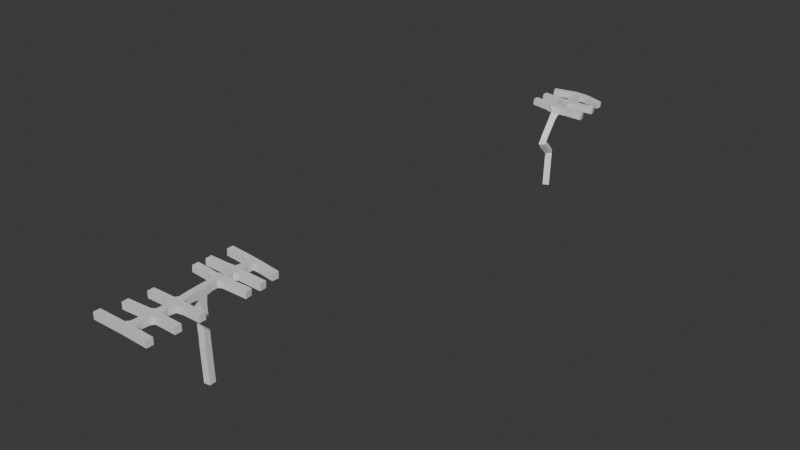 # Source: Antenna.blend  (saved by Blender 4.5.90; exported with 4.5.12 LTS)
import bpy
from mathutils import Matrix  # noqa: F401  (used for matrix-valued properties, if any)

bpy.ops.wm.read_factory_settings(use_empty=True)
scene = bpy.context.scene
scene.name = 'Scene'

# ---- collections
col_collection = bpy.data.collections.new('Collection'); scene.collection.children.link(col_collection)
col_export = bpy.data.collections.new('Export'); scene.collection.children.link(col_export)

# ---- materials (node trees are filled in below, after node groups)
mat_material = bpy.data.materials.new('Material')
mat_material.alpha_threshold = 0.0
mat_material.roughness = 0.5
mat_material.line_color = (0.0, 0.0, 0.0, 1.0)
mat_material_001 = bpy.data.materials.new('Material.001')
mat_material_001.alpha_threshold = 0.0
mat_material_001.roughness = 0.5
mat_material_001.line_color = (0.0, 0.0, 0.0, 1.0)

# ---- material node trees
mat_material.use_nodes = True; mat_material.node_tree.nodes.clear()
_N = mat_material.node_tree.nodes; _L = mat_material.node_tree.links
n0 = _N.new('ShaderNodeOutputMaterial'); n0.name = 'Material Output'; n0.location = (200, 100)
n1 = _N.new('ShaderNodeBsdfPrincipled'); n1.name = 'Principled BSDF'; n1.location = (-200, 100)
n1.inputs[3].default_value = 1.45
_L.new(n1.outputs[0], n0.inputs[0])
n0.is_active_output = True
mat_material_001.use_nodes = True; mat_material_001.node_tree.nodes.clear()
_N = mat_material_001.node_tree.nodes; _L = mat_material_001.node_tree.links
n0 = _N.new('ShaderNodeOutputMaterial'); n0.name = 'Material Output'; n0.location = (200, 100)
n1 = _N.new('ShaderNodeBsdfPrincipled'); n1.name = 'Principled BSDF'; n1.location = (-200, 100)
n1.inputs[3].default_value = 1.45
_L.new(n1.outputs[0], n0.inputs[0])
n0.is_active_output = True

# ---- world
world_world = bpy.data.worlds.new('World'); scene.world = world_world
world_world.use_nodes = True; world_world.node_tree.nodes.clear()
_N = world_world.node_tree.nodes; _L = world_world.node_tree.links
n0 = _N.new('ShaderNodeOutputWorld'); n0.name = 'World Output'; n0.location = (200, 100)
n1 = _N.new('ShaderNodeBackground'); n1.name = 'Background'; n1.location = (-200, 100)
n1.inputs[0].default_value = (0.05088, 0.05088, 0.05088, 1.0)
_L.new(n1.outputs[0], n0.inputs[0])
n0.is_active_output = True
world_world.color = (0.05088, 0.05088, 0.05088)
world_world.sun_shadow_jitter_overblur = 0.0

# ---- meshes
me_cube = bpy.data.meshes.new('Cube')
me_cube.from_pydata([(0.0, 0.0, 0.0), (1.895, 1.714, 5.965), (-2.371, 1.384, 6.362), (-0.5178, 5.41, 6.023), (-0.3472, 3.13, 6.066), (-0.3472, 1.388, 6.148), (-0.3472, -0.4306, 3.733), (-0.3472, 0.6934, 2.616), (-2.567, 3.065, 6.234), (1.846, 3.506, 5.926), (-2.574, 4.599, 6.174), (1.523, 4.933, 5.889)], [(3, 11), (3, 10), (4, 9), (4, 8), (5, 1), (5, 2), (4, 3), (5, 4), (6, 5), (7, 6), (0, 7)], [])
_uv = me_cube.uv_layers.new(name='UVMap')
_uv.uv.foreach_set('vector', [])
me_cube.materials.append(mat_material)
me_cube.use_mirror_vertex_groups = False
me_cube.update()
me_cube_001 = bpy.data.meshes.new('Cube.001')
me_cube_001.from_pydata([(0.0, 0.0, 0.0), (1.787, 2.018, 5.965), (-2.479, 1.686, 6.362), (-0.6257, 4.668, 6.023), (-0.4551, 3.1, 6.066), (-0.4551, 1.749, 6.148), (-0.3472, 0.1347, 6.199), (-0.08432, -0.008304, 2.616), (-2.675, 2.897, 6.234), (1.738, 3.208, 5.926), (-2.682, 4.653, 6.174), (1.415, 4.542, 5.889), (-0.2262, -1.677, 6.141), (-2.429, -1.745, 6.141), (1.942, -1.644, 6.141), (-0.2262, -3.304, 6.141), (-2.564, -3.473, 6.141), (1.841, -3.304, 6.141), (-0.3278, -5.134, 6.141), (-2.903, -5.168, 6.141), (1.705, -5.168, 6.141)], [(3, 11), (3, 10), (4, 9), (4, 8), (5, 1), (5, 2), (4, 3), (5, 4), (6, 5), (7, 6), (0, 7), (6, 12), (12, 13), (12, 14), (12, 15), (15, 16), (15, 17), (15, 18), (18, 19), (18, 20)], [])
_uv = me_cube_001.uv_layers.new(name='UVMap')
_uv.uv.foreach_set('vector', [])
me_cube_001.materials.append(mat_material_001)
me_cube_001.use_mirror_vertex_groups = False
me_cube_001.update()

# ---- objects
ob_crookedantenna = bpy.data.objects.new('CrookedAntenna', me_cube)
ob_doublesidedantenna = bpy.data.objects.new('DoubleSidedAntenna', me_cube_001)

# ---- transforms, parenting, visibility, modifiers, constraints
ob_crookedantenna.location = (0.0, 0.0, 0.0)
ob_crookedantenna.scale = (0.25, 0.25, 0.25)
ob_crookedantenna.lock_rotations_4d = False
ob_crookedantenna.empty_display_type = 'ARROWS'
ob_crookedantenna.lineart.crease_threshold = 0.0
_m = ob_crookedantenna.modifiers.new('Skin', 'SKIN')
ob_doublesidedantenna.location = (0.0, -9.204, 0.0)
ob_doublesidedantenna.scale = (0.25, 0.25, 0.25)
ob_doublesidedantenna.lock_rotations_4d = False
ob_doublesidedantenna.empty_display_type = 'ARROWS'
ob_doublesidedantenna.lineart.crease_threshold = 0.0
_m = ob_doublesidedantenna.modifiers.new('Skin', 'SKIN')

# ---- collection membership
col_collection.objects.link(ob_crookedantenna)
col_collection.objects.link(ob_doublesidedantenna)

# ---- scene / render settings (as saved in the file)
scene.frame_start = 1; scene.frame_end = 250; scene.frame_set(1)
scene.render.engine = 'BLENDER_EEVEE_NEXT'
bpy.context.view_layer.update()

# ---- added for rendering (the .blend has no active camera and no usable light): camera, sun
cam_auto = bpy.data.cameras.new('AutoCamera')
cam_auto.lens = 50.0
cam_auto.sensor_width = 36.0
cam_auto.clip_end = 1000.0
ob_auto_camera = bpy.data.objects.new('AutoCamera', cam_auto)
scene.collection.objects.link(ob_auto_camera)
ob_auto_camera.location = (11.0611, -18.0013, 9.75342)
ob_auto_camera.rotation_euler = (1.09748, -7.21219e-08, 0.694738)
scene.camera = ob_auto_camera
light_auto_sun = bpy.data.lights.new('AutoSun', 'SUN')
light_auto_sun.energy = 3.0
light_auto_sun.angle = 0.0523599
ob_auto_sun = bpy.data.objects.new('AutoSun', light_auto_sun)
scene.collection.objects.link(ob_auto_sun)
ob_auto_sun.rotation_euler = (0.872665, 0.174533, 0.523599)
bpy.context.view_layer.update()
